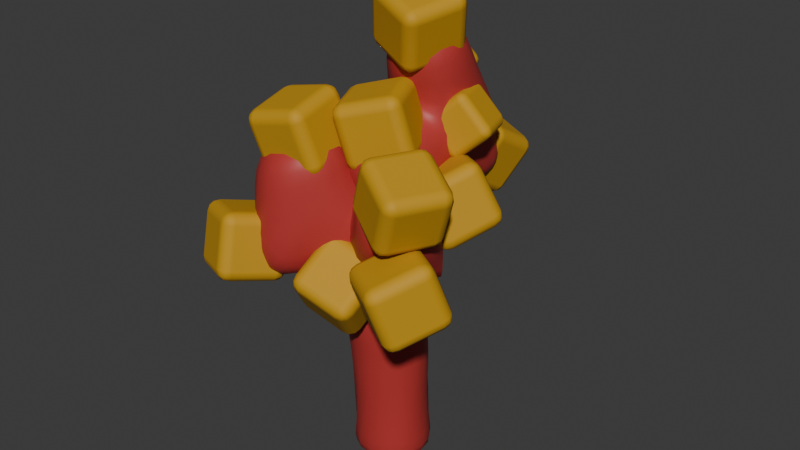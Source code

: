 # Source: Tree2.blend  (saved by Blender 4.5.88; exported with 4.5.12 LTS)
import bpy
from mathutils import Matrix  # noqa: F401  (used for matrix-valued properties, if any)

bpy.ops.wm.read_factory_settings(use_empty=True)
scene = bpy.context.scene
scene.name = 'Scene'

# ---- collections
col_collection = bpy.data.collections.new('Collection'); scene.collection.children.link(col_collection)

# ---- materials (node trees are filled in below, after node groups)
mat_wood = bpy.data.materials.new('wood')
mat_tree = bpy.data.materials.new('tree')

# ---- material node trees
mat_wood.use_nodes = True; mat_wood.node_tree.nodes.clear()
_N = mat_wood.node_tree.nodes; _L = mat_wood.node_tree.links
n0 = _N.new('ShaderNodeBsdfPrincipled'); n0.name = 'Principled BSDF'; n0.location = (10, 300)
n0.distribution = 'GGX'
n0.subsurface_method = 'RANDOM_WALK_SKIN'
n0.inputs[0].default_value = (0.4564, 0.0382, 0.0356, 1.0)
n0.inputs[3].default_value = 1.45
n0.inputs[27].default_value = (0.0, 0.0, 0.0, 1.0)
n0.inputs[28].default_value = 1.0
n1 = _N.new('ShaderNodeOutputMaterial'); n1.name = 'Material Output'; n1.location = (300, 300)
_L.new(n0.outputs[0], n1.inputs[0])
n1.is_active_output = True
mat_tree.use_nodes = True; mat_tree.node_tree.nodes.clear()
_N = mat_tree.node_tree.nodes; _L = mat_tree.node_tree.links
n0 = _N.new('ShaderNodeBsdfPrincipled'); n0.name = 'Principled BSDF'; n0.location = (10, 300)
n0.distribution = 'GGX'
n0.subsurface_method = 'RANDOM_WALK_SKIN'
n0.inputs[0].default_value = (0.5647, 0.3005, 0.007499, 1.0)
n0.inputs[2].default_value = 0.7
n0.inputs[3].default_value = 1.45
n0.inputs[27].default_value = (0.0, 0.0, 0.0, 1.0)
n0.inputs[28].default_value = 1.0
n1 = _N.new('ShaderNodeOutputMaterial'); n1.name = 'Material Output'; n1.location = (300, 300)
_L.new(n0.outputs[0], n1.inputs[0])
n1.is_active_output = True

# ---- world
world_world = bpy.data.worlds.new('World'); scene.world = world_world
world_world.use_nodes = True; world_world.node_tree.nodes.clear()
_N = world_world.node_tree.nodes; _L = world_world.node_tree.links
n0 = _N.new('ShaderNodeOutputWorld'); n0.name = 'World Output'; n0.location = (200, 100)
n1 = _N.new('ShaderNodeBackground'); n1.name = 'Background'; n1.location = (-200, 100)
n1.inputs[0].default_value = (0.05088, 0.05088, 0.05088, 1.0)
_L.new(n1.outputs[0], n0.inputs[0])
n0.is_active_output = True
world_world.color = (0.05088, 0.05088, 0.05088)
world_world.sun_shadow_jitter_overblur = 0.0

# ---- meshes
me_vert = bpy.data.meshes.new('Vert')
me_vert.from_pydata([(0.0, 0.0, 0.0), (-0.03552, -0.02618, 0.8365), (-0.2541, -0.2541, 1.239), (-0.5869, -0.5869, 1.124), (-0.3592, -0.3592, 1.776), (0.0, 0.0, 1.19), (0.2642, -0.2642, 1.229), (0.3675, -0.3675, 1.159), (0.4251, -0.4251, 1.597), (0.0, 0.0, 1.504), (0.0, 0.4418, 1.64), (0.0, 0.2106, 2.325), (0.0, 0.8051, 1.375), (0.0, -0.1115, 1.805), (0.0, 0.0, -0.3468)], [(0, 1), (1, 2), (2, 3), (2, 4), (1, 5), (5, 6), (6, 7), (6, 8), (5, 9), (9, 10), (10, 11), (10, 12), (9, 13), (14, 0)], [])
me_vert.materials.append(mat_wood)
me_vert.use_remesh_fix_poles = True
me_vert.use_remesh_preserve_attributes = False
me_vert.update()
me_cube_001 = bpy.data.meshes.new('Cube.001')
me_cube_001.from_pydata([(-0.1971, -0.1971, -0.1971), (-0.1971, -0.1971, 0.1971), (-0.1971, 0.1971, -0.1971), (-0.1971, 0.1971, 0.1971), (0.1971, -0.1971, -0.1971), (0.1971, -0.1971, 0.1971), (0.1971, 0.1971, -0.1971), (0.1971, 0.1971, 0.1971)], [], [(0, 1, 3, 2), (2, 3, 7, 6), (6, 7, 5, 4), (4, 5, 1, 0), (2, 6, 4, 0), (7, 3, 1, 5)])
_uv = me_cube_001.uv_layers.new(name='UVMap')
_uv.uv.foreach_set('vector', [0.375, 0.0, 0.625, 0.0, 0.625, 0.25, 0.375, 0.25, 0.375, 0.25, 0.625, 0.25, 0.625, 0.5, 0.375, 0.5, 0.375, 0.5, 0.625, 0.5, 0.625, 0.75, 0.375, 0.75, 0.375, 0.75, 0.625, 0.75, 0.625, 1.0, 0.375, 1.0, 0.125, 0.5, 0.375, 0.5, 0.375, 0.75, 0.125, 0.75, 0.625, 0.5, 0.875, 0.5, 0.875, 0.75, 0.625, 0.75])
me_cube_001.materials.append(mat_tree)
me_cube_001.use_remesh_fix_poles = True
me_cube_001.use_remesh_preserve_attributes = False
me_cube_001.update()

# ---- objects
ob_tree = bpy.data.objects.new('Tree', me_vert)
ob_cube_011 = bpy.data.objects.new('Cube.011', me_cube_001)
ob_cube_010 = bpy.data.objects.new('Cube.010', me_cube_001)
ob_cube_009 = bpy.data.objects.new('Cube.009', me_cube_001)
ob_cube_007 = bpy.data.objects.new('Cube.007', me_cube_001)
ob_cube_006 = bpy.data.objects.new('Cube.006', me_cube_001)
ob_cube_005 = bpy.data.objects.new('Cube.005', me_cube_001)
ob_cube_004 = bpy.data.objects.new('Cube.004', me_cube_001)
ob_cube_003 = bpy.data.objects.new('Cube.003', me_cube_001)
ob_cube_002 = bpy.data.objects.new('Cube.002', me_cube_001)
ob_cube_001 = bpy.data.objects.new('Cube.001', me_cube_001)
ob_cube = bpy.data.objects.new('Cube', me_cube_001)

# ---- transforms, parenting, visibility, modifiers, constraints
ob_tree.location = (-0.02205, 0.2444, 0.2001)
ob_tree.scale = (1.401, 1.401, 1.401)
_m = ob_tree.modifiers.new('Skin', 'SKIN')
_m.use_smooth_shade = True
_m = ob_tree.modifiers.new('Subdivision', 'SUBSURF')
_m.levels = 2
ob_cube_011.parent = ob_tree
ob_cube_011.matrix_parent_inverse = Matrix(((1.0, -0.0, 0.0, 2.146), (-0.0, 1.0, -0.0, 2.664), (-0.0, 0.0, 1.0, -0.2001), (-0.0, 0.0, -0.0, 1.0)))
ob_cube_011.location = (-2.238, -2.141, 2.177)
ob_cube_011.rotation_euler = (0.5638, -0.4197, -6.532)
ob_cube_011.scale = (0.7602, 0.7602, 0.7602)
_m = ob_cube_011.modifiers.new('Bevel', 'BEVEL')
_m.width = 0.07
_m.width_pct = 0.07
_m.segments = 3
_m.harden_normals = True
ob_cube_010.parent = ob_tree
ob_cube_010.matrix_parent_inverse = Matrix(((1.0, -0.0, 0.0, 2.146), (-0.0, 1.0, -0.0, 2.664), (-0.0, 0.0, 1.0, -0.2001), (-0.0, 0.0, -0.0, 1.0)))
ob_cube_010.location = (-1.93, -2.306, 1.953)
ob_cube_010.rotation_euler = (-0.8648, -0.03672, -7.541)
ob_cube_010.scale = (0.7602, 0.7602, 0.7602)
_m = ob_cube_010.modifiers.new('Bevel', 'BEVEL')
_m.width = 0.07
_m.width_pct = 0.07
_m.segments = 3
_m.harden_normals = True
ob_cube_009.parent = ob_tree
ob_cube_009.matrix_parent_inverse = Matrix(((1.0, -0.0, 0.0, 2.146), (-0.0, 1.0, -0.0, 2.664), (-0.0, 0.0, 1.0, -0.2001), (-0.0, 0.0, -0.0, 1.0)))
ob_cube_009.location = (-2.178, -3.05, 1.157)
ob_cube_009.rotation_euler = (0.5211, 0.8234, -4.182)
_m = ob_cube_009.modifiers.new('Bevel', 'BEVEL')
_m.width = 0.07
_m.width_pct = 0.07
_m.segments = 3
_m.harden_normals = True
ob_cube_007.parent = ob_tree
ob_cube_007.matrix_parent_inverse = Matrix(((1.0, -0.0, 0.0, 2.146), (-0.0, 1.0, -0.0, 2.664), (-0.0, 0.0, 1.0, -0.2001), (-0.0, 0.0, -0.0, 1.0)))
ob_cube_007.location = (-1.823, -2.536, 1.584)
ob_cube_007.rotation_euler = (-0.4194, 0.2137, -3.837)
_m = ob_cube_007.modifiers.new('Bevel', 'BEVEL')
_m.width = 0.07
_m.width_pct = 0.07
_m.segments = 3
_m.harden_normals = True
ob_cube_006.parent = ob_tree
ob_cube_006.matrix_parent_inverse = Matrix(((1.0, -0.0, 0.0, 2.146), (-0.0, 1.0, -0.0, 2.664), (-0.0, 0.0, 1.0, -0.2001), (-0.0, 0.0, -0.0, 1.0)))
ob_cube_006.location = (-2.174, -2.722, 1.996)
ob_cube_006.rotation_euler = (-1.306, 0.02843, -7.419)
_m = ob_cube_006.modifiers.new('Bevel', 'BEVEL')
_m.width = 0.07
_m.width_pct = 0.07
_m.segments = 3
_m.harden_normals = True
ob_cube_005.parent = ob_tree
ob_cube_005.matrix_parent_inverse = Matrix(((1.0, -0.0, 0.0, 2.146), (-0.0, 1.0, -0.0, 2.664), (-0.0, 0.0, 1.0, -0.2001), (-0.0, 0.0, -0.0, 1.0)))
ob_cube_005.location = (-2.728, -3.236, 1.321)
ob_cube_005.rotation_euler = (-1.779, -0.1619, -6.732)
_m = ob_cube_005.modifiers.new('Bevel', 'BEVEL')
_m.width = 0.07
_m.width_pct = 0.07
_m.segments = 3
_m.harden_normals = True
ob_cube_004.parent = ob_tree
ob_cube_004.matrix_parent_inverse = Matrix(((1.0, -0.0, 0.0, 2.146), (-0.0, 1.0, -0.0, 2.664), (-0.0, 0.0, 1.0, -0.2001), (-0.0, 0.0, -0.0, 1.0)))
ob_cube_004.location = (-1.676, -3.16, 1.322)
ob_cube_004.rotation_euler = (-0.1534, 1.219, -5.447)
_m = ob_cube_004.modifiers.new('Bevel', 'BEVEL')
_m.width = 0.07
_m.width_pct = 0.07
_m.segments = 3
_m.harden_normals = True
ob_cube_003.parent = ob_tree
ob_cube_003.matrix_parent_inverse = Matrix(((1.0, -0.0, 0.0, 2.146), (-0.0, 1.0, -0.0, 2.664), (-0.0, 0.0, 1.0, -0.2001), (-0.0, 0.0, -0.0, 1.0)))
ob_cube_003.location = (-2.139, -2.45, 2.512)
ob_cube_003.rotation_euler = (1.028, 1.219, -4.002)
_m = ob_cube_003.modifiers.new('Bevel', 'BEVEL')
_m.width = 0.07
_m.width_pct = 0.07
_m.segments = 3
_m.harden_normals = True
ob_cube_002.parent = ob_tree
ob_cube_002.matrix_parent_inverse = Matrix(((1.0, -0.0, 0.0, 2.146), (-0.0, 1.0, -0.0, 2.664), (-0.0, 0.0, 1.0, -0.2001), (-0.0, 0.0, -0.0, 1.0)))
ob_cube_002.location = (-2.131, -1.864, 1.596)
ob_cube_002.rotation_euler = (0.5384, -0.2726, -3.355)
_m = ob_cube_002.modifiers.new('Bevel', 'BEVEL')
_m.width = 0.07
_m.width_pct = 0.07
_m.segments = 3
_m.harden_normals = True
ob_cube_001.parent = ob_tree
ob_cube_001.matrix_parent_inverse = Matrix(((1.0, -0.0, 0.0, 2.146), (-0.0, 1.0, -0.0, 2.664), (-0.0, 0.0, 1.0, -0.2001), (-0.0, 0.0, -0.0, 1.0)))
ob_cube_001.location = (-1.758, -3.046, 1.782)
ob_cube_001.rotation_euler = (-0.003197, 0.3948, -0.4652)
_m = ob_cube_001.modifiers.new('Bevel', 'BEVEL')
_m.width = 0.07
_m.width_pct = 0.07
_m.segments = 3
_m.harden_normals = True
ob_cube.parent = ob_tree
ob_cube.matrix_parent_inverse = Matrix(((1.0, -0.0, 0.0, 2.146), (-0.0, 1.0, -0.0, 2.664), (-0.0, 0.0, 1.0, -0.2001), (-0.0, 0.0, -0.0, 1.0)))
ob_cube.location = (-2.502, -2.989, 1.961)
ob_cube.rotation_euler = (0.1858, -0.2284, 0.05452)
_m = ob_cube.modifiers.new('Bevel', 'BEVEL')
_m.width = 0.07
_m.width_pct = 0.07
_m.segments = 3
_m.harden_normals = True

# ---- collection membership
col_collection.objects.link(ob_tree)
col_collection.objects.link(ob_cube_011)
col_collection.objects.link(ob_cube_010)
col_collection.objects.link(ob_cube_009)
col_collection.objects.link(ob_cube_007)
col_collection.objects.link(ob_cube_006)
col_collection.objects.link(ob_cube_005)
col_collection.objects.link(ob_cube_004)
col_collection.objects.link(ob_cube_003)
col_collection.objects.link(ob_cube_002)
col_collection.objects.link(ob_cube_001)
col_collection.objects.link(ob_cube)

# ---- scene / render settings (as saved in the file)
scene.frame_start = 1; scene.frame_end = 250; scene.frame_set(1)
scene.render.engine = 'BLENDER_EEVEE_NEXT'
bpy.context.view_layer.update()

# ---- added for rendering (the .blend has no active camera and no usable light): camera, sun
cam_auto = bpy.data.cameras.new('AutoCamera')
cam_auto.lens = 50.0
cam_auto.sensor_width = 36.0
cam_auto.clip_end = 1000.0
ob_auto_camera = bpy.data.objects.new('AutoCamera', cam_auto)
scene.collection.objects.link(ob_auto_camera)
ob_auto_camera.location = (4.98159, -5.66843, 5.8182)
ob_auto_camera.rotation_euler = (1.09748, -7.21219e-08, 0.694738)
scene.camera = ob_auto_camera
light_auto_sun = bpy.data.lights.new('AutoSun', 'SUN')
light_auto_sun.energy = 3.0
light_auto_sun.angle = 0.0523599
ob_auto_sun = bpy.data.objects.new('AutoSun', light_auto_sun)
scene.collection.objects.link(ob_auto_sun)
ob_auto_sun.rotation_euler = (0.872665, 0.174533, 0.523599)
bpy.context.view_layer.update()
